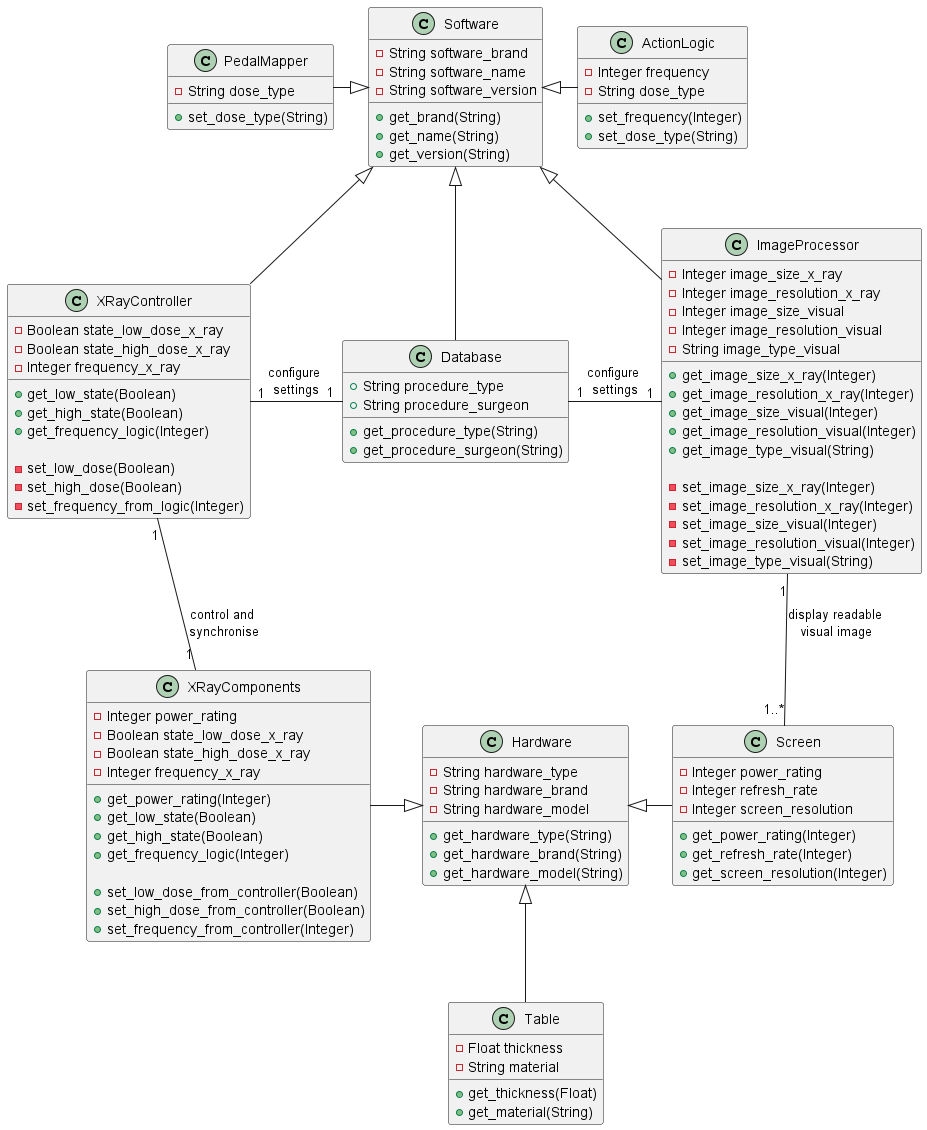

The diagram above was rendered by PlantUML. Its source (embedded in the PNG):
@startuml class-high-level

class Software {
    -String software_brand
    -String software_name
    -String software_version
    +get_brand(String)
    +get_name(String)
    +get_version(String)
}

class PedalMapper {
    -String dose_type
    +set_dose_type(String)
}

class ActionLogic {
    -Integer frequency
    -String dose_type
    +set_frequency(Integer)
    +set_dose_type(String)
}

class XRayController {
    - Boolean state_low_dose_x_ray
    - Boolean state_high_dose_x_ray
    - Integer frequency_x_ray

    +get_low_state(Boolean)
    +get_high_state(Boolean)
    +get_frequency_logic(Integer)

    -set_low_dose(Boolean)
    -set_high_dose(Boolean)
    -set_frequency_from_logic(Integer)
}

class ImageProcessor {
    -Integer image_size_x_ray
    -Integer image_resolution_x_ray
    -Integer image_size_visual
    -Integer image_resolution_visual
    -String image_type_visual

    +get_image_size_x_ray(Integer)
    +get_image_resolution_x_ray(Integer)
    +get_image_size_visual(Integer)
    +get_image_resolution_visual(Integer)
    +get_image_type_visual(String)

    -set_image_size_x_ray(Integer)
    -set_image_resolution_x_ray(Integer)
    -set_image_size_visual(Integer)
    -set_image_resolution_visual(Integer)
    -set_image_type_visual(String)
}

class Database {
   +String procedure_type
   +String procedure_surgeon
   +get_procedure_type(String)
   +get_procedure_surgeon(String)
}

class Hardware {
    -String hardware_type
    -String hardware_brand
    -String hardware_model
    +get_hardware_type(String)
    +get_hardware_brand(String)
    +get_hardware_model(String)
}

class XRayComponents {
    - Integer power_rating
    - Boolean state_low_dose_x_ray
    - Boolean state_high_dose_x_ray
    - Integer frequency_x_ray

    +get_power_rating(Integer)
    +get_low_state(Boolean)
    +get_high_state(Boolean)
    +get_frequency_logic(Integer)

    +set_low_dose_from_controller(Boolean)
    +set_high_dose_from_controller(Boolean)
    +set_frequency_from_controller(Integer)
}

class Table {
    -Float thickness
    -String material
    +get_thickness(Float)
    +get_material(String)
}

class Screen {
    -Integer power_rating
    -Integer refresh_rate
    -Integer screen_resolution
    +get_power_rating(Integer)
    +get_refresh_rate(Integer)
    +get_screen_resolution(Integer)
}

Software <|-down- Database
Software <|-left- PedalMapper
Software <|-right- ActionLogic
Software <|-down- XRayController
Software <|-down- ImageProcessor

Hardware <|-left- XRayComponents
Hardware <|-down- Table
Hardware <|-right- Screen

Database "1" -left- "1"XRayController : configure \nsettings
Database "1" -right- "1"ImageProcessor : configure \nsettings
XRayController "1" -- "1"XRayComponents : control and \nsynchronise
ImageProcessor "1" -- "1..*"Screen : display readable \nvisual image

@enduml